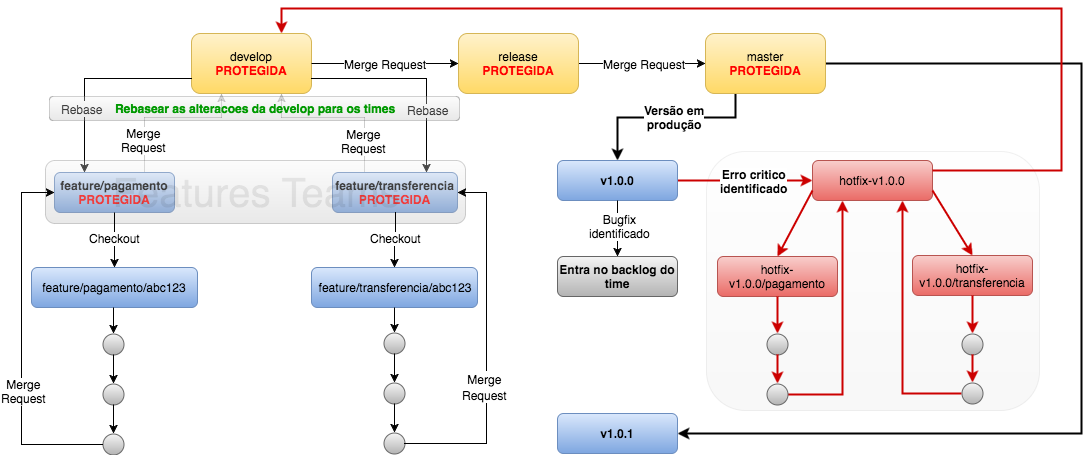

The diagram above was exported from draw.io. Its source (the exported page's mxGraphModel, read from the mxfile embedded in the PNG):
<mxGraphModel dx="1670" dy="708" grid="1" gridSize="10" guides="1" tooltips="1" connect="1" arrows="1" fold="1" page="1" pageScale="1" pageWidth="850" pageHeight="1100" background="#ffffff" math="0" shadow="0">
  <root>
    <mxCell id="0" />
    <mxCell id="1" parent="0" />
    <mxCell id="2a474b3ae3651ed-2" value="" style="rounded=1;whiteSpace=wrap;html=1;shadow=0;fontSize=12;fontColor=#000000;align=center;opacity=10;labelPosition=center;verticalLabelPosition=top;verticalAlign=bottom;fontStyle=1;plain-gray" vertex="1" parent="1">
      <mxGeometry x="915" y="524" width="333" height="259" as="geometry" />
    </mxCell>
    <mxCell id="2a474b3ae3651ed-56" value="develop&lt;div&gt;&lt;b&gt;&lt;font color=&quot;#ff0000&quot; style=&quot;font-size: 12px;&quot;&gt;PROTEGIDA&lt;/font&gt;&lt;/b&gt;&lt;/div&gt;" style="rounded=1;whiteSpace=wrap;html=1;plain-yellow;fontSize=12;fontColor=#000000;fontStyle=0;labelPosition=center;verticalLabelPosition=middle;align=center;verticalAlign=middle;" vertex="1" parent="1">
      <mxGeometry x="400" y="406" width="120" height="60" as="geometry" />
    </mxCell>
    <mxCell id="2a474b3ae3651ed-57" style="edgeStyle=none;rounded=0;html=1;exitX=0.25;exitY=1;entryX=0.5;entryY=0;jettySize=auto;orthogonalLoop=1;strokeColor=#000000;strokeWidth=2;fontSize=12;fontColor=#000000;" edge="1" parent="1" source="2a474b3ae3651ed-60" target="2a474b3ae3651ed-41">
      <mxGeometry relative="1" as="geometry">
        <Array as="points">
          <mxPoint x="944" y="490" />
          <mxPoint x="826" y="490" />
        </Array>
      </mxGeometry>
    </mxCell>
    <mxCell id="2a474b3ae3651ed-58" value="Versão&amp;nbsp;em&lt;br&gt;produção" style="text;html=1;resizable=0;points=[];align=center;verticalAlign=middle;labelBackgroundColor=#ffffff;fontSize=12;fontColor=#000000;fontStyle=1" vertex="1" connectable="0" parent="2a474b3ae3651ed-57">
      <mxGeometry x="0.0361" y="-1" relative="1" as="geometry">
        <mxPoint x="10" as="offset" />
      </mxGeometry>
    </mxCell>
    <mxCell id="2a474b3ae3651ed-59" style="edgeStyle=none;rounded=0;html=1;exitX=1;exitY=0.5;jettySize=auto;orthogonalLoop=1;strokeColor=#000000;strokeWidth=2;fontSize=12;fontColor=#000000;entryX=1;entryY=0.5;" edge="1" parent="1" source="2a474b3ae3651ed-60" target="2a474b3ae3651ed-45">
      <mxGeometry relative="1" as="geometry">
        <mxPoint x="1407" y="436" as="targetPoint" />
        <Array as="points">
          <mxPoint x="1290" y="436" />
          <mxPoint x="1290" y="806" />
        </Array>
      </mxGeometry>
    </mxCell>
    <mxCell id="2a474b3ae3651ed-60" value="master&lt;div&gt;&lt;b&gt;&lt;font color=&quot;#ff0000&quot; style=&quot;font-size: 12px;&quot;&gt;PROTEGIDA&lt;/font&gt;&lt;/b&gt;&lt;/div&gt;" style="rounded=1;whiteSpace=wrap;html=1;plain-yellow;fontSize=12;fontColor=#000000;fontStyle=0;labelPosition=center;verticalLabelPosition=middle;align=center;verticalAlign=middle;" vertex="1" parent="1">
      <mxGeometry x="914" y="406" width="120" height="60" as="geometry" />
    </mxCell>
    <mxCell id="2a474b3ae3651ed-61" value="" style="edgeStyle=orthogonalEdgeStyle;rounded=0;html=1;exitX=1;exitY=0.5;entryX=0;entryY=0.5;jettySize=auto;orthogonalLoop=1;fontSize=12;fontColor=#000000;" edge="1" parent="1" source="2a474b3ae3651ed-56" target="2a474b3ae3651ed-29">
      <mxGeometry relative="1" as="geometry" />
    </mxCell>
    <mxCell id="2a474b3ae3651ed-62" value="Merge Request" style="text;html=1;resizable=0;points=[];align=center;verticalAlign=middle;labelBackgroundColor=#ffffff;fontSize=12;fontColor=#000000;" vertex="1" connectable="0" parent="2a474b3ae3651ed-61">
      <mxGeometry x="0.1973" relative="1" as="geometry">
        <mxPoint x="-15" as="offset" />
      </mxGeometry>
    </mxCell>
    <mxCell id="2a474b3ae3651ed-63" value="" style="edgeStyle=orthogonalEdgeStyle;rounded=0;html=1;exitX=1;exitY=0.5;entryX=0;entryY=0.5;jettySize=auto;orthogonalLoop=1;fontSize=12;fontColor=#000000;" edge="1" parent="1" source="2a474b3ae3651ed-29" target="2a474b3ae3651ed-60">
      <mxGeometry relative="1" as="geometry" />
    </mxCell>
    <mxCell id="2a474b3ae3651ed-64" value="Merge Request" style="text;html=1;resizable=0;points=[];align=center;verticalAlign=middle;labelBackgroundColor=#ffffff;fontSize=12;fontColor=#000000;" vertex="1" connectable="0" parent="2a474b3ae3651ed-63">
      <mxGeometry x="0.3167" relative="1" as="geometry">
        <mxPoint x="-19" as="offset" />
      </mxGeometry>
    </mxCell>
    <mxCell id="2a474b3ae3651ed-88" value="hotfix-v1.0.0" style="rounded=1;whiteSpace=wrap;html=1;fontSize=12;fontStyle=0;fontColor=#000000;plain-red" vertex="1" parent="1">
      <mxGeometry x="1021" y="533" width="120" height="40" as="geometry" />
    </mxCell>
    <mxCell id="2a474b3ae3651ed-89" value="hotfix-v1.0.0/transferencia" style="rounded=1;whiteSpace=wrap;html=1;fontSize=12;fontStyle=0;fontColor=#000000;plain-red" vertex="1" parent="1">
      <mxGeometry x="1121" y="628" width="120" height="40" as="geometry" />
    </mxCell>
    <mxCell id="2a474b3ae3651ed-90" style="edgeStyle=none;rounded=0;html=1;exitX=1;exitY=0.75;entryX=0.5;entryY=0;jettySize=auto;orthogonalLoop=1;strokeColor=#CC0000;strokeWidth=2;fontSize=12;fontColor=#000000;" edge="1" parent="1" source="2a474b3ae3651ed-88" target="2a474b3ae3651ed-89">
      <mxGeometry relative="1" as="geometry" />
    </mxCell>
    <mxCell id="2a474b3ae3651ed-91" value="hotfix-v1.0.0/pagamento" style="rounded=1;whiteSpace=wrap;html=1;fontSize=12;fontStyle=0;fontColor=#000000;plain-red" vertex="1" parent="1">
      <mxGeometry x="926" y="629" width="120" height="40" as="geometry" />
    </mxCell>
    <mxCell id="2a474b3ae3651ed-92" style="edgeStyle=none;rounded=0;html=1;exitX=0;exitY=0.75;entryX=0.5;entryY=0;jettySize=auto;orthogonalLoop=1;strokeColor=#CC0000;strokeWidth=2;fontSize=12;fontColor=#000000;" edge="1" parent="1" source="2a474b3ae3651ed-88" target="2a474b3ae3651ed-91">
      <mxGeometry relative="1" as="geometry" />
    </mxCell>
    <mxCell id="2a474b3ae3651ed-93" value="" style="ellipse;whiteSpace=wrap;html=1;plain-gray" vertex="1" parent="1">
      <mxGeometry x="1170" y="706" width="21" height="21" as="geometry" />
    </mxCell>
    <mxCell id="2a474b3ae3651ed-94" style="edgeStyle=none;rounded=0;html=1;exitX=0.5;exitY=1;entryX=0.5;entryY=0;jettySize=auto;orthogonalLoop=1;strokeColor=#CC0000;strokeWidth=2;fontSize=12;fontColor=#000000;" edge="1" parent="1" source="2a474b3ae3651ed-89" target="2a474b3ae3651ed-93">
      <mxGeometry relative="1" as="geometry" />
    </mxCell>
    <mxCell id="2a474b3ae3651ed-95" style="edgeStyle=none;rounded=0;html=1;exitX=0;exitY=0.5;entryX=0.75;entryY=1;jettySize=auto;orthogonalLoop=1;strokeColor=#CC0000;strokeWidth=2;fontSize=12;fontColor=#000000;" edge="1" parent="1" source="2a474b3ae3651ed-96" target="2a474b3ae3651ed-88">
      <mxGeometry relative="1" as="geometry">
        <Array as="points">
          <mxPoint x="1111" y="766" />
        </Array>
      </mxGeometry>
    </mxCell>
    <mxCell id="2a474b3ae3651ed-96" value="" style="ellipse;whiteSpace=wrap;html=1;plain-gray" vertex="1" parent="1">
      <mxGeometry x="1170" y="755" width="21" height="21" as="geometry" />
    </mxCell>
    <mxCell id="2a474b3ae3651ed-97" style="edgeStyle=none;rounded=0;html=1;exitX=0.5;exitY=1;entryX=0.5;entryY=0;jettySize=auto;orthogonalLoop=1;strokeColor=#CC0000;strokeWidth=2;fontSize=12;fontColor=#000000;" edge="1" parent="1" source="2a474b3ae3651ed-93" target="2a474b3ae3651ed-96">
      <mxGeometry relative="1" as="geometry" />
    </mxCell>
    <mxCell id="2a474b3ae3651ed-98" value="" style="ellipse;whiteSpace=wrap;html=1;plain-gray" vertex="1" parent="1">
      <mxGeometry x="975" y="706" width="21" height="21" as="geometry" />
    </mxCell>
    <mxCell id="2a474b3ae3651ed-99" style="edgeStyle=none;rounded=0;html=1;exitX=0.5;exitY=1;entryX=0.5;entryY=0;jettySize=auto;orthogonalLoop=1;strokeColor=#CC0000;strokeWidth=2;fontSize=12;fontColor=#000000;" edge="1" parent="1" source="2a474b3ae3651ed-91" target="2a474b3ae3651ed-98">
      <mxGeometry relative="1" as="geometry" />
    </mxCell>
    <mxCell id="2a474b3ae3651ed-100" style="edgeStyle=none;rounded=0;html=1;exitX=1;exitY=0.5;entryX=0.25;entryY=1;jettySize=auto;orthogonalLoop=1;strokeColor=#CC0000;strokeWidth=2;fontSize=12;fontColor=#000000;" edge="1" parent="1" source="2a474b3ae3651ed-101" target="2a474b3ae3651ed-88">
      <mxGeometry relative="1" as="geometry">
        <Array as="points">
          <mxPoint x="1051" y="767" />
        </Array>
      </mxGeometry>
    </mxCell>
    <mxCell id="2a474b3ae3651ed-101" value="" style="ellipse;whiteSpace=wrap;html=1;plain-gray" vertex="1" parent="1">
      <mxGeometry x="975" y="756" width="21" height="21" as="geometry" />
    </mxCell>
    <mxCell id="2a474b3ae3651ed-102" style="edgeStyle=none;rounded=0;html=1;exitX=0.5;exitY=1;entryX=0.5;entryY=0;jettySize=auto;orthogonalLoop=1;strokeColor=#CC0000;strokeWidth=2;fontSize=12;fontColor=#000000;" edge="1" parent="1" source="2a474b3ae3651ed-98" target="2a474b3ae3651ed-101">
      <mxGeometry relative="1" as="geometry" />
    </mxCell>
    <mxCell id="2a474b3ae3651ed-103" style="edgeStyle=none;rounded=0;html=1;exitX=1;exitY=0.5;entryX=0;entryY=0.5;jettySize=auto;orthogonalLoop=1;strokeColor=#CC0000;strokeWidth=2;fontSize=12;fontColor=#000000;" edge="1" parent="1" source="2a474b3ae3651ed-41" target="2a474b3ae3651ed-88">
      <mxGeometry relative="1" as="geometry" />
    </mxCell>
    <mxCell id="2a474b3ae3651ed-104" value="Erro critico&lt;br&gt;identificado" style="text;html=1;resizable=0;points=[];align=center;verticalAlign=middle;labelBackgroundColor=#ffffff;fontSize=12;fontColor=#000000;fontStyle=1" vertex="1" connectable="0" parent="2a474b3ae3651ed-103">
      <mxGeometry x="-0.2931" relative="1" as="geometry">
        <mxPoint x="28" as="offset" />
      </mxGeometry>
    </mxCell>
    <mxCell id="2a474b3ae3651ed-109" style="edgeStyle=none;rounded=0;html=1;exitX=0;exitY=0.75;entryX=0.25;entryY=0;jettySize=auto;orthogonalLoop=1;strokeColor=#000000;strokeWidth=1;fontSize=14;fontColor=#000000;" edge="1" parent="1" source="2a474b3ae3651ed-56" target="2a474b3ae3651ed-17">
      <mxGeometry relative="1" as="geometry">
        <Array as="points">
          <mxPoint x="293" y="451" />
        </Array>
      </mxGeometry>
    </mxCell>
    <mxCell id="2a474b3ae3651ed-110" value="&lt;font style=&quot;font-size: 12px&quot;&gt;Rebase&lt;/font&gt;" style="text;html=1;resizable=0;points=[];align=center;verticalAlign=middle;labelBackgroundColor=#ffffff;fontSize=14;fontColor=#000000;" vertex="1" connectable="0" parent="2a474b3ae3651ed-109">
      <mxGeometry x="0.0647" y="40" relative="1" as="geometry">
        <mxPoint x="-43" y="29" as="offset" />
      </mxGeometry>
    </mxCell>
    <mxCell id="2a474b3ae3651ed-111" style="edgeStyle=none;rounded=0;html=1;exitX=0.75;exitY=0;entryX=0.25;entryY=1;jettySize=auto;orthogonalLoop=1;strokeColor=#000000;strokeWidth=1;fontSize=14;fontColor=#000000;opacity=20;" edge="1" parent="1" source="2a474b3ae3651ed-17" target="2a474b3ae3651ed-56">
      <mxGeometry relative="1" as="geometry">
        <Array as="points">
          <mxPoint x="353" y="490" />
          <mxPoint x="430" y="490" />
        </Array>
      </mxGeometry>
    </mxCell>
    <mxCell id="2a474b3ae3651ed-112" value="&lt;font style=&quot;font-size: 12px&quot;&gt;Merge&lt;br&gt;Request&lt;/font&gt;" style="text;html=1;resizable=0;points=[];align=center;verticalAlign=middle;labelBackgroundColor=#ffffff;fontSize=12;fontColor=#000000;" vertex="1" connectable="0" parent="2a474b3ae3651ed-111">
      <mxGeometry x="0.1923" y="1" relative="1" as="geometry">
        <mxPoint x="-39" y="23" as="offset" />
      </mxGeometry>
    </mxCell>
    <mxCell id="2a474b3ae3651ed-117" style="edgeStyle=none;rounded=0;html=1;entryX=0.75;entryY=1;jettySize=auto;orthogonalLoop=1;strokeColor=#000000;strokeWidth=1;fontSize=14;fontColor=#000000;opacity=20;" edge="1" parent="1" target="2a474b3ae3651ed-56">
      <mxGeometry relative="1" as="geometry">
        <mxPoint x="573" y="545" as="sourcePoint" />
        <Array as="points">
          <mxPoint x="573" y="490" />
          <mxPoint x="490" y="490" />
        </Array>
      </mxGeometry>
    </mxCell>
    <mxCell id="2a474b3ae3651ed-118" value="Merge&lt;br&gt;Request" style="text;html=1;resizable=0;points=[];align=center;verticalAlign=middle;labelBackgroundColor=#ffffff;fontSize=12;fontColor=#000000;" vertex="1" connectable="0" parent="2a474b3ae3651ed-117">
      <mxGeometry x="0.3827" relative="1" as="geometry">
        <mxPoint x="56" y="23" as="offset" />
      </mxGeometry>
    </mxCell>
    <mxCell id="2a474b3ae3651ed-124" style="edgeStyle=none;rounded=0;html=1;exitX=1;exitY=0.75;entryX=0.75;entryY=0;jettySize=auto;orthogonalLoop=1;strokeColor=#000000;strokeWidth=1;fontSize=12;fontColor=#009900;" edge="1" parent="1" source="2a474b3ae3651ed-56" target="2a474b3ae3651ed-14">
      <mxGeometry relative="1" as="geometry">
        <Array as="points">
          <mxPoint x="635" y="451" />
        </Array>
      </mxGeometry>
    </mxCell>
    <mxCell id="2a474b3ae3651ed-125" value="&lt;font color=&quot;#000000&quot;&gt;Rebase&lt;/font&gt;" style="text;html=1;resizable=0;points=[];align=center;verticalAlign=middle;labelBackgroundColor=#ffffff;fontSize=12;fontColor=#009900;" vertex="1" connectable="0" parent="2a474b3ae3651ed-124">
      <mxGeometry x="0.109" y="-30" relative="1" as="geometry">
        <mxPoint x="31" y="30" as="offset" />
      </mxGeometry>
    </mxCell>
    <mxCell id="2a474b3ae3651ed-127" style="edgeStyle=none;rounded=0;html=1;exitX=1;exitY=0.25;entryX=0.75;entryY=0;jettySize=auto;orthogonalLoop=1;strokeColor=#CC0000;strokeWidth=2;fontSize=14;fontColor=#009900;" edge="1" parent="1" source="2a474b3ae3651ed-88" target="2a474b3ae3651ed-56">
      <mxGeometry relative="1" as="geometry">
        <Array as="points">
          <mxPoint x="1270" y="543" />
          <mxPoint x="1270" y="381" />
          <mxPoint x="1010" y="381" />
          <mxPoint x="757" y="381" />
          <mxPoint x="490" y="381" />
        </Array>
      </mxGeometry>
    </mxCell>
    <mxCell id="2a474b3ae3651ed-13" value="" style="group;fillColor=none;fontSize=20;" vertex="1" connectable="0" parent="1">
      <mxGeometry x="541" y="545" width="125" height="40" as="geometry" />
    </mxCell>
    <mxCell id="2a474b3ae3651ed-14" value="&lt;b&gt;feature/transferencia&lt;/b&gt;&lt;div&gt;&lt;font color=&quot;#ff0000&quot;&gt;&lt;b&gt;PROTEGIDA&lt;/b&gt;&lt;/font&gt;&lt;/div&gt;" style="rounded=1;whiteSpace=wrap;html=1;plain-blue;fontSize=12;fontStyle=0;fontColor=#000000;" vertex="1" parent="2a474b3ae3651ed-13">
      <mxGeometry width="125.00000000000001" height="40" as="geometry" />
    </mxCell>
    <mxCell id="2a474b3ae3651ed-15" value="" style="group" vertex="1" connectable="0" parent="1">
      <mxGeometry x="268" y="442" width="410" height="353" as="geometry" />
    </mxCell>
    <mxCell id="2a474b3ae3651ed-16" value="" style="group;fillColor=none;fontSize=20;" vertex="1" connectable="0" parent="2a474b3ae3651ed-15">
      <mxGeometry x="-5" y="103" width="270" height="60" as="geometry" />
    </mxCell>
    <mxCell id="2a474b3ae3651ed-17" value="&lt;b&gt;feature/pagamento&lt;/b&gt;&lt;div&gt;&lt;font color=&quot;#ff0000&quot;&gt;&lt;b&gt;PROTEGIDA&lt;/b&gt;&lt;/font&gt;&lt;/div&gt;" style="rounded=1;whiteSpace=wrap;html=1;plain-blue;fontSize=12;fontStyle=0;fontColor=#000000;" vertex="1" parent="2a474b3ae3651ed-16">
      <mxGeometry width="120" height="40" as="geometry" />
    </mxCell>
    <mxCell id="2a474b3ae3651ed-18" value="Features Teams" style="rounded=1;whiteSpace=wrap;html=1;shadow=0;fontSize=40;fontColor=#000000;plain-gray;opacity=30;textOpacity=8;" vertex="1" parent="2a474b3ae3651ed-16">
      <mxGeometry x="-9" y="-12" width="420" height="63" as="geometry" />
    </mxCell>
    <mxCell id="2a474b3ae3651ed-19" value="" style="group" vertex="1" connectable="0" parent="1">
      <mxGeometry x="368" y="462" width="325" height="130" as="geometry" />
    </mxCell>
    <mxCell id="2a474b3ae3651ed-21" value="feature/pagamento/abc123" style="rounded=1;whiteSpace=wrap;html=1;plain-blue" vertex="1" parent="1">
      <mxGeometry x="240" y="640" width="166" height="40" as="geometry" />
    </mxCell>
    <mxCell id="2a474b3ae3651ed-22" value="" style="group" vertex="1" connectable="0" parent="1">
      <mxGeometry x="311" y="706" width="21" height="121" as="geometry" />
    </mxCell>
    <mxCell id="2a474b3ae3651ed-23" value="" style="group" vertex="1" connectable="0" parent="2a474b3ae3651ed-22">
      <mxGeometry width="21" height="121" as="geometry" />
    </mxCell>
    <mxCell id="2a474b3ae3651ed-24" value="" style="ellipse;whiteSpace=wrap;html=1;plain-gray" vertex="1" parent="2a474b3ae3651ed-23">
      <mxGeometry width="21" height="21" as="geometry" />
    </mxCell>
    <mxCell id="2a474b3ae3651ed-25" value="" style="ellipse;whiteSpace=wrap;html=1;plain-gray" vertex="1" parent="2a474b3ae3651ed-23">
      <mxGeometry y="50" width="21" height="21" as="geometry" />
    </mxCell>
    <mxCell id="2a474b3ae3651ed-26" value="" style="ellipse;whiteSpace=wrap;html=1;plain-gray" vertex="1" parent="2a474b3ae3651ed-23">
      <mxGeometry y="100" width="21" height="21" as="geometry" />
    </mxCell>
    <mxCell id="2a474b3ae3651ed-27" style="edgeStyle=orthogonalEdgeStyle;rounded=0;html=1;exitX=0.5;exitY=1;entryX=0.5;entryY=0;jettySize=auto;orthogonalLoop=1;" edge="1" parent="2a474b3ae3651ed-23" source="2a474b3ae3651ed-24" target="2a474b3ae3651ed-25">
      <mxGeometry relative="1" as="geometry" />
    </mxCell>
    <mxCell id="2a474b3ae3651ed-28" style="edgeStyle=orthogonalEdgeStyle;rounded=0;html=1;exitX=0.5;exitY=1;entryX=0.5;entryY=0;jettySize=auto;orthogonalLoop=1;" edge="1" parent="2a474b3ae3651ed-23" source="2a474b3ae3651ed-25" target="2a474b3ae3651ed-26">
      <mxGeometry relative="1" as="geometry" />
    </mxCell>
    <mxCell id="2a474b3ae3651ed-29" value="release&lt;div&gt;&lt;b&gt;&lt;font color=&quot;#ff0000&quot;&gt;PROTEGIDA&lt;/font&gt;&lt;/b&gt;&lt;/div&gt;" style="rounded=1;whiteSpace=wrap;html=1;plain-yellow;fontSize=12;fontColor=#000000;fontStyle=0;labelPosition=center;verticalLabelPosition=middle;align=center;verticalAlign=middle;" vertex="1" parent="1">
      <mxGeometry x="667" y="406" width="120" height="60" as="geometry" />
    </mxCell>
    <mxCell id="2a474b3ae3651ed-30" value="feature/transferencia/abc123" style="rounded=1;whiteSpace=wrap;html=1;plain-blue" vertex="1" parent="1">
      <mxGeometry x="520" y="640" width="166" height="40" as="geometry" />
    </mxCell>
    <mxCell id="2a474b3ae3651ed-31" value="" style="group" vertex="1" connectable="0" parent="1">
      <mxGeometry x="592" y="705" width="21" height="121" as="geometry" />
    </mxCell>
    <mxCell id="2a474b3ae3651ed-32" value="" style="group" vertex="1" connectable="0" parent="2a474b3ae3651ed-31">
      <mxGeometry width="21" height="121" as="geometry" />
    </mxCell>
    <mxCell id="2a474b3ae3651ed-33" value="" style="ellipse;whiteSpace=wrap;html=1;plain-gray" vertex="1" parent="2a474b3ae3651ed-32">
      <mxGeometry width="21" height="21" as="geometry" />
    </mxCell>
    <mxCell id="2a474b3ae3651ed-34" value="" style="ellipse;whiteSpace=wrap;html=1;plain-gray" vertex="1" parent="2a474b3ae3651ed-32">
      <mxGeometry y="50" width="21" height="21" as="geometry" />
    </mxCell>
    <mxCell id="2a474b3ae3651ed-35" value="" style="ellipse;whiteSpace=wrap;html=1;plain-gray" vertex="1" parent="2a474b3ae3651ed-32">
      <mxGeometry y="100" width="21" height="21" as="geometry" />
    </mxCell>
    <mxCell id="2a474b3ae3651ed-36" style="edgeStyle=orthogonalEdgeStyle;rounded=0;html=1;exitX=0.5;exitY=1;entryX=0.5;entryY=0;jettySize=auto;orthogonalLoop=1;" edge="1" parent="2a474b3ae3651ed-32" source="2a474b3ae3651ed-33" target="2a474b3ae3651ed-34">
      <mxGeometry relative="1" as="geometry" />
    </mxCell>
    <mxCell id="2a474b3ae3651ed-37" style="edgeStyle=orthogonalEdgeStyle;rounded=0;html=1;exitX=0.5;exitY=1;entryX=0.5;entryY=0;jettySize=auto;orthogonalLoop=1;" edge="1" parent="2a474b3ae3651ed-32" source="2a474b3ae3651ed-34" target="2a474b3ae3651ed-35">
      <mxGeometry relative="1" as="geometry" />
    </mxCell>
    <mxCell id="2a474b3ae3651ed-38" style="edgeStyle=orthogonalEdgeStyle;rounded=0;html=1;exitX=0.5;exitY=1;entryX=0.5;entryY=0;jettySize=auto;orthogonalLoop=1;fontSize=12;fontColor=#000000;" edge="1" parent="1" source="2a474b3ae3651ed-14" target="2a474b3ae3651ed-30">
      <mxGeometry x="604" y="585" as="geometry" />
    </mxCell>
    <mxCell id="2a474b3ae3651ed-39" value="Checkout" style="text;html=1;resizable=0;points=[];align=center;verticalAlign=middle;labelBackgroundColor=#ffffff;fontSize=12;fontColor=#000000;" vertex="1" connectable="0" parent="2a474b3ae3651ed-38">
      <mxGeometry x="-0.0182" y="2" relative="1" as="geometry">
        <mxPoint x="-2" y="-2" as="offset" />
      </mxGeometry>
    </mxCell>
    <mxCell id="2a474b3ae3651ed-40" style="edgeStyle=none;rounded=0;html=1;exitX=0.5;exitY=1;entryX=0.5;entryY=0;jettySize=auto;orthogonalLoop=1;fontSize=15;fontColor=#000000;" edge="1" parent="1" target="2a474b3ae3651ed-24">
      <mxGeometry relative="1" as="geometry">
        <mxPoint x="322" y="680" as="sourcePoint" />
      </mxGeometry>
    </mxCell>
    <mxCell id="2a474b3ae3651ed-41" value="&lt;b&gt;v1.0.0&lt;/b&gt;" style="rounded=1;whiteSpace=wrap;html=1;plain-blue;fontSize=12;fontStyle=0;fontColor=#000000;" vertex="1" parent="1">
      <mxGeometry x="766" y="533" width="120" height="40" as="geometry" />
    </mxCell>
    <mxCell id="2a474b3ae3651ed-42" value="" style="group" vertex="1" connectable="0" parent="1">
      <mxGeometry x="981" y="694" width="21" height="121" as="geometry" />
    </mxCell>
    <mxCell id="2a474b3ae3651ed-43" value="" style="group" vertex="1" connectable="0" parent="2a474b3ae3651ed-42">
      <mxGeometry width="21" height="121" as="geometry" />
    </mxCell>
    <mxCell id="2a474b3ae3651ed-44" value="&lt;b&gt;Entra no backlog do time&lt;/b&gt;" style="rounded=1;whiteSpace=wrap;html=1;fontSize=12;fontStyle=0;fontColor=#000000;plain-gray" vertex="1" parent="1">
      <mxGeometry x="766" y="629" width="120" height="40" as="geometry" />
    </mxCell>
    <mxCell id="2a474b3ae3651ed-45" value="&lt;b&gt;v1.0.1&lt;/b&gt;" style="rounded=1;whiteSpace=wrap;html=1;plain-blue;fontSize=12;fontStyle=0;fontColor=#000000;" vertex="1" parent="1">
      <mxGeometry x="766" y="786" width="120" height="40" as="geometry" />
    </mxCell>
    <mxCell id="2a474b3ae3651ed-46" style="edgeStyle=none;rounded=0;html=1;exitX=0.5;exitY=1;entryX=0.5;entryY=0;jettySize=auto;orthogonalLoop=1;strokeColor=#000000;strokeWidth=1;fontSize=14;fontColor=#000000;" edge="1" parent="1" source="2a474b3ae3651ed-30" target="2a474b3ae3651ed-33">
      <mxGeometry relative="1" as="geometry" />
    </mxCell>
    <mxCell id="2a474b3ae3651ed-47" style="edgeStyle=none;rounded=0;html=1;exitX=1;exitY=0.5;entryX=1;entryY=0.5;jettySize=auto;orthogonalLoop=1;strokeColor=#000000;strokeWidth=1;fontSize=14;fontColor=#000000;" edge="1" parent="1" source="2a474b3ae3651ed-35" target="2a474b3ae3651ed-14">
      <mxGeometry relative="1" as="geometry">
        <Array as="points">
          <mxPoint x="695" y="816" />
          <mxPoint x="695" y="565" />
        </Array>
      </mxGeometry>
    </mxCell>
    <mxCell id="2a474b3ae3651ed-48" value="&lt;font style=&quot;font-size: 12px&quot;&gt;Merge&lt;br&gt;Request&lt;/font&gt;" style="text;html=1;resizable=0;points=[];align=center;verticalAlign=middle;labelBackgroundColor=#ffffff;fontSize=14;fontColor=#000000;" vertex="1" connectable="0" parent="2a474b3ae3651ed-47">
      <mxGeometry x="-0.5507" y="57" relative="1" as="geometry">
        <mxPoint x="-1" y="-1" as="offset" />
      </mxGeometry>
    </mxCell>
    <mxCell id="2a474b3ae3651ed-49" style="edgeStyle=none;rounded=0;html=1;exitX=0.5;exitY=1;jettySize=auto;orthogonalLoop=1;strokeColor=#000000;strokeWidth=1;fontSize=14;fontColor=#000000;" edge="1" parent="1" source="2a474b3ae3651ed-17" target="2a474b3ae3651ed-21">
      <mxGeometry relative="1" as="geometry" />
    </mxCell>
    <mxCell id="2a474b3ae3651ed-50" value="Checkout" style="text;html=1;resizable=0;points=[];align=center;verticalAlign=middle;labelBackgroundColor=#ffffff;fontSize=12;fontColor=#000000;" vertex="1" connectable="0" parent="2a474b3ae3651ed-49">
      <mxGeometry x="0.1636" relative="1" as="geometry">
        <mxPoint y="-7" as="offset" />
      </mxGeometry>
    </mxCell>
    <mxCell id="2a474b3ae3651ed-51" style="edgeStyle=none;rounded=0;html=1;exitX=0;exitY=0.5;entryX=0;entryY=0.5;jettySize=auto;orthogonalLoop=1;strokeColor=#000000;strokeWidth=1;fontSize=14;fontColor=#000000;" edge="1" parent="1" source="2a474b3ae3651ed-26" target="2a474b3ae3651ed-17">
      <mxGeometry relative="1" as="geometry">
        <Array as="points">
          <mxPoint x="230" y="817" />
          <mxPoint x="230" y="565" />
        </Array>
      </mxGeometry>
    </mxCell>
    <mxCell id="2a474b3ae3651ed-52" value="Merge&lt;br&gt;Request" style="text;html=1;resizable=0;points=[];align=center;verticalAlign=middle;labelBackgroundColor=#ffffff;fontSize=12;fontColor=#000000;" vertex="1" connectable="0" parent="2a474b3ae3651ed-51">
      <mxGeometry x="-0.5628" y="-56" relative="1" as="geometry">
        <mxPoint x="1" y="2" as="offset" />
      </mxGeometry>
    </mxCell>
    <mxCell id="2a474b3ae3651ed-53" value="" style="edgeStyle=none;rounded=0;html=1;jettySize=auto;orthogonalLoop=1;strokeColor=#000000;strokeWidth=1;fontSize=12;fontColor=#000000;" edge="1" parent="1" source="2a474b3ae3651ed-41" target="2a474b3ae3651ed-44">
      <mxGeometry relative="1" as="geometry" />
    </mxCell>
    <mxCell id="2a474b3ae3651ed-54" value="Bugfix&lt;br&gt;identificado" style="text;html=1;resizable=0;points=[];align=center;verticalAlign=middle;labelBackgroundColor=#ffffff;fontSize=12;fontColor=#000000;" vertex="1" connectable="0" parent="2a474b3ae3651ed-53">
      <mxGeometry x="-0.2" y="2" relative="1" as="geometry">
        <mxPoint y="3" as="offset" />
      </mxGeometry>
    </mxCell>
    <mxCell id="2a474b3ae3651ed-55" value="Rebasear as alteracoes da develop para os times" style="rounded=1;whiteSpace=wrap;html=1;shadow=0;fontSize=12;fontColor=#009900;plain-gray;opacity=30;fontStyle=1" vertex="1" parent="1">
      <mxGeometry x="258" y="469" width="410" height="24" as="geometry" />
    </mxCell>
  </root>
</mxGraphModel>